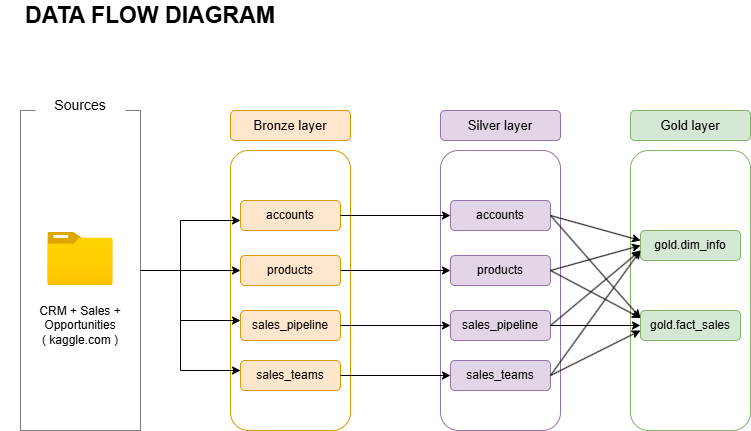

The diagram above was exported from draw.io. Its source (the exported page's mxGraphModel, read from the mxfile embedded in the PNG):
<mxGraphModel dx="1034" dy="570" grid="1" gridSize="10" guides="1" tooltips="1" connect="1" arrows="1" fold="1" page="1" pageScale="1" pageWidth="850" pageHeight="1100" math="0" shadow="0">
  <root>
    <mxCell id="0" />
    <mxCell id="1" parent="0" />
    <mxCell id="wd-e02WxWJVG77wdbAxS-1" value="DATA FLOW DIAGRAM" style="text;html=1;align=center;verticalAlign=middle;whiteSpace=wrap;rounded=0;fontSize=23;fontStyle=1" vertex="1" parent="1">
      <mxGeometry x="60" y="50" width="300" height="30" as="geometry" />
    </mxCell>
    <mxCell id="wd-e02WxWJVG77wdbAxS-3" value="" style="rounded=0;whiteSpace=wrap;html=1;fillColor=none;strokeColor=default;strokeWidth=1;dashed=1;dashPattern=1 1;" vertex="1" parent="1">
      <mxGeometry x="80" y="160" width="120" height="320" as="geometry" />
    </mxCell>
    <mxCell id="wd-e02WxWJVG77wdbAxS-4" value="Sources" style="rounded=1;whiteSpace=wrap;html=1;strokeColor=none;fontSize=14;" vertex="1" parent="1">
      <mxGeometry x="95" y="140" width="90" height="30" as="geometry" />
    </mxCell>
    <mxCell id="wd-e02WxWJVG77wdbAxS-5" value="" style="rounded=1;whiteSpace=wrap;html=1;fillColor=none;strokeColor=#d79b00;" vertex="1" parent="1">
      <mxGeometry x="290" y="200" width="120" height="280" as="geometry" />
    </mxCell>
    <mxCell id="wd-e02WxWJVG77wdbAxS-6" value="Bronze layer" style="rounded=1;whiteSpace=wrap;html=1;fillColor=#ffe6cc;strokeColor=#d79b00;fontSize=13;" vertex="1" parent="1">
      <mxGeometry x="290" y="160" width="120" height="30" as="geometry" />
    </mxCell>
    <mxCell id="wd-e02WxWJVG77wdbAxS-7" value="" style="rounded=1;whiteSpace=wrap;html=1;fillColor=none;strokeColor=#9673a6;" vertex="1" parent="1">
      <mxGeometry x="500" y="200" width="120" height="280" as="geometry" />
    </mxCell>
    <mxCell id="wd-e02WxWJVG77wdbAxS-8" value="Silver layer" style="rounded=1;whiteSpace=wrap;html=1;fillColor=#e1d5e7;strokeColor=#9673a6;fontSize=13;" vertex="1" parent="1">
      <mxGeometry x="500" y="160" width="120" height="30" as="geometry" />
    </mxCell>
    <mxCell id="wd-e02WxWJVG77wdbAxS-9" value="" style="rounded=1;whiteSpace=wrap;html=1;fillColor=none;strokeColor=#82b366;" vertex="1" parent="1">
      <mxGeometry x="690" y="200" width="120" height="280" as="geometry" />
    </mxCell>
    <mxCell id="wd-e02WxWJVG77wdbAxS-10" value="Gold layer" style="rounded=1;whiteSpace=wrap;html=1;fillColor=#d5e8d4;strokeColor=#82b366;fontSize=13;" vertex="1" parent="1">
      <mxGeometry x="690" y="160" width="120" height="30" as="geometry" />
    </mxCell>
    <mxCell id="wd-e02WxWJVG77wdbAxS-11" value="accounts" style="rounded=1;whiteSpace=wrap;html=1;fillColor=#ffe6cc;strokeColor=#d79b00;fontSize=12;" vertex="1" parent="1">
      <mxGeometry x="300" y="250" width="100" height="30" as="geometry" />
    </mxCell>
    <mxCell id="wd-e02WxWJVG77wdbAxS-12" value="sales_teams" style="rounded=1;whiteSpace=wrap;html=1;fillColor=#ffe6cc;strokeColor=#d79b00;" vertex="1" parent="1">
      <mxGeometry x="300" y="410" width="100" height="30" as="geometry" />
    </mxCell>
    <mxCell id="wd-e02WxWJVG77wdbAxS-13" value="sales_pipeline" style="rounded=1;whiteSpace=wrap;html=1;fillColor=#ffe6cc;strokeColor=#d79b00;" vertex="1" parent="1">
      <mxGeometry x="300" y="360" width="100" height="30" as="geometry" />
    </mxCell>
    <mxCell id="wd-e02WxWJVG77wdbAxS-14" value="products" style="rounded=1;whiteSpace=wrap;html=1;fillColor=#ffe6cc;strokeColor=#d79b00;" vertex="1" parent="1">
      <mxGeometry x="300" y="305" width="100" height="30" as="geometry" />
    </mxCell>
    <mxCell id="wd-e02WxWJVG77wdbAxS-16" value="accounts" style="rounded=1;whiteSpace=wrap;html=1;fillColor=#e1d5e7;strokeColor=#9673a6;fontSize=12;" vertex="1" parent="1">
      <mxGeometry x="510" y="250" width="100" height="30" as="geometry" />
    </mxCell>
    <mxCell id="wd-e02WxWJVG77wdbAxS-17" value="sales_teams" style="rounded=1;whiteSpace=wrap;html=1;fillColor=#e1d5e7;strokeColor=#9673a6;" vertex="1" parent="1">
      <mxGeometry x="510" y="410" width="100" height="30" as="geometry" />
    </mxCell>
    <mxCell id="wd-e02WxWJVG77wdbAxS-18" value="sales_pipeline" style="rounded=1;whiteSpace=wrap;html=1;fillColor=#e1d5e7;strokeColor=#9673a6;" vertex="1" parent="1">
      <mxGeometry x="510" y="360" width="100" height="30" as="geometry" />
    </mxCell>
    <mxCell id="wd-e02WxWJVG77wdbAxS-19" value="products" style="rounded=1;whiteSpace=wrap;html=1;fillColor=#e1d5e7;strokeColor=#9673a6;" vertex="1" parent="1">
      <mxGeometry x="510" y="305" width="100" height="30" as="geometry" />
    </mxCell>
    <mxCell id="wd-e02WxWJVG77wdbAxS-20" value="gold.dim_info" style="rounded=1;whiteSpace=wrap;html=1;fillColor=#d5e8d4;strokeColor=#82b366;fontSize=12;" vertex="1" parent="1">
      <mxGeometry x="700" y="280" width="100" height="30" as="geometry" />
    </mxCell>
    <mxCell id="wd-e02WxWJVG77wdbAxS-23" value="gold.fact_sales" style="rounded=1;whiteSpace=wrap;html=1;fillColor=#d5e8d4;strokeColor=#82b366;" vertex="1" parent="1">
      <mxGeometry x="700" y="360" width="100" height="30" as="geometry" />
    </mxCell>
    <mxCell id="wd-e02WxWJVG77wdbAxS-25" value="" style="image;aspect=fixed;html=1;points=[];align=center;fontSize=12;image=img/lib/azure2/general/Folder_Blank.svg;" vertex="1" parent="1">
      <mxGeometry x="107.35" y="282" width="65.3" height="53" as="geometry" />
    </mxCell>
    <mxCell id="wd-e02WxWJVG77wdbAxS-26" value="CRM + Sales + Opportunities&lt;div&gt;( kaggle.com )&lt;/div&gt;" style="text;html=1;align=center;verticalAlign=middle;whiteSpace=wrap;rounded=0;" vertex="1" parent="1">
      <mxGeometry x="80" y="350" width="120" height="50" as="geometry" />
    </mxCell>
    <mxCell id="wd-e02WxWJVG77wdbAxS-28" value="" style="endArrow=classic;html=1;rounded=0;exitX=1;exitY=0.5;exitDx=0;exitDy=0;entryX=0;entryY=0.5;entryDx=0;entryDy=0;" edge="1" parent="1" source="wd-e02WxWJVG77wdbAxS-3" target="wd-e02WxWJVG77wdbAxS-14">
      <mxGeometry width="50" height="50" relative="1" as="geometry">
        <mxPoint x="200" y="320" as="sourcePoint" />
        <mxPoint x="250" y="270" as="targetPoint" />
      </mxGeometry>
    </mxCell>
    <mxCell id="wd-e02WxWJVG77wdbAxS-29" value="" style="endArrow=classic;html=1;rounded=0;" edge="1" parent="1">
      <mxGeometry width="50" height="50" relative="1" as="geometry">
        <mxPoint x="240" y="320" as="sourcePoint" />
        <mxPoint x="300" y="270" as="targetPoint" />
        <Array as="points">
          <mxPoint x="240" y="270" />
        </Array>
      </mxGeometry>
    </mxCell>
    <mxCell id="wd-e02WxWJVG77wdbAxS-30" value="" style="endArrow=classic;html=1;rounded=0;" edge="1" parent="1">
      <mxGeometry width="50" height="50" relative="1" as="geometry">
        <mxPoint x="240" y="320" as="sourcePoint" />
        <mxPoint x="300" y="370" as="targetPoint" />
        <Array as="points">
          <mxPoint x="240" y="370" />
        </Array>
      </mxGeometry>
    </mxCell>
    <mxCell id="wd-e02WxWJVG77wdbAxS-31" value="" style="endArrow=classic;html=1;rounded=0;" edge="1" parent="1">
      <mxGeometry width="50" height="50" relative="1" as="geometry">
        <mxPoint x="240" y="370" as="sourcePoint" />
        <mxPoint x="300" y="420" as="targetPoint" />
        <Array as="points">
          <mxPoint x="240" y="420" />
        </Array>
      </mxGeometry>
    </mxCell>
    <mxCell id="wd-e02WxWJVG77wdbAxS-32" value="" style="endArrow=classic;html=1;rounded=0;entryX=0;entryY=0.5;entryDx=0;entryDy=0;" edge="1" parent="1" source="wd-e02WxWJVG77wdbAxS-11" target="wd-e02WxWJVG77wdbAxS-16">
      <mxGeometry width="50" height="50" relative="1" as="geometry">
        <mxPoint x="460" y="310" as="sourcePoint" />
        <mxPoint x="510" y="260" as="targetPoint" />
      </mxGeometry>
    </mxCell>
    <mxCell id="wd-e02WxWJVG77wdbAxS-33" value="" style="endArrow=classic;html=1;rounded=0;entryX=0;entryY=0.5;entryDx=0;entryDy=0;exitX=1;exitY=0.5;exitDx=0;exitDy=0;" edge="1" parent="1" source="wd-e02WxWJVG77wdbAxS-14" target="wd-e02WxWJVG77wdbAxS-19">
      <mxGeometry width="50" height="50" relative="1" as="geometry">
        <mxPoint x="390" y="360" as="sourcePoint" />
        <mxPoint x="490" y="330" as="targetPoint" />
      </mxGeometry>
    </mxCell>
    <mxCell id="wd-e02WxWJVG77wdbAxS-34" value="" style="endArrow=classic;html=1;rounded=0;entryX=0;entryY=0.5;entryDx=0;entryDy=0;exitX=1;exitY=0.5;exitDx=0;exitDy=0;" edge="1" parent="1" source="wd-e02WxWJVG77wdbAxS-13" target="wd-e02WxWJVG77wdbAxS-18">
      <mxGeometry width="50" height="50" relative="1" as="geometry">
        <mxPoint x="390" y="360" as="sourcePoint" />
        <mxPoint x="440" y="310" as="targetPoint" />
      </mxGeometry>
    </mxCell>
    <mxCell id="wd-e02WxWJVG77wdbAxS-35" value="" style="endArrow=classic;html=1;rounded=0;entryX=0;entryY=0.5;entryDx=0;entryDy=0;exitX=1;exitY=0.5;exitDx=0;exitDy=0;" edge="1" parent="1" source="wd-e02WxWJVG77wdbAxS-12" target="wd-e02WxWJVG77wdbAxS-17">
      <mxGeometry width="50" height="50" relative="1" as="geometry">
        <mxPoint x="390" y="360" as="sourcePoint" />
        <mxPoint x="440" y="310" as="targetPoint" />
      </mxGeometry>
    </mxCell>
    <mxCell id="wd-e02WxWJVG77wdbAxS-36" value="" style="endArrow=classic;html=1;rounded=0;exitX=1;exitY=0.5;exitDx=0;exitDy=0;" edge="1" parent="1" source="wd-e02WxWJVG77wdbAxS-16">
      <mxGeometry width="50" height="50" relative="1" as="geometry">
        <mxPoint x="390" y="360" as="sourcePoint" />
        <mxPoint x="700" y="290" as="targetPoint" />
      </mxGeometry>
    </mxCell>
    <mxCell id="wd-e02WxWJVG77wdbAxS-41" value="" style="endArrow=classic;html=1;rounded=0;entryX=0;entryY=0.5;entryDx=0;entryDy=0;exitX=1;exitY=0.5;exitDx=0;exitDy=0;" edge="1" parent="1" source="wd-e02WxWJVG77wdbAxS-19" target="wd-e02WxWJVG77wdbAxS-20">
      <mxGeometry width="50" height="50" relative="1" as="geometry">
        <mxPoint x="390" y="360" as="sourcePoint" />
        <mxPoint x="440" y="310" as="targetPoint" />
      </mxGeometry>
    </mxCell>
    <mxCell id="wd-e02WxWJVG77wdbAxS-42" value="" style="endArrow=classic;html=1;rounded=0;exitX=1;exitY=0.5;exitDx=0;exitDy=0;" edge="1" parent="1" source="wd-e02WxWJVG77wdbAxS-18">
      <mxGeometry width="50" height="50" relative="1" as="geometry">
        <mxPoint x="390" y="360" as="sourcePoint" />
        <mxPoint x="700" y="300" as="targetPoint" />
      </mxGeometry>
    </mxCell>
    <mxCell id="wd-e02WxWJVG77wdbAxS-43" value="" style="endArrow=classic;html=1;rounded=0;exitX=1;exitY=0.5;exitDx=0;exitDy=0;" edge="1" parent="1" source="wd-e02WxWJVG77wdbAxS-17">
      <mxGeometry width="50" height="50" relative="1" as="geometry">
        <mxPoint x="390" y="360" as="sourcePoint" />
        <mxPoint x="700" y="300" as="targetPoint" />
      </mxGeometry>
    </mxCell>
    <mxCell id="wd-e02WxWJVG77wdbAxS-44" value="" style="endArrow=classic;html=1;rounded=0;entryX=0;entryY=0.25;entryDx=0;entryDy=0;exitX=1;exitY=0.5;exitDx=0;exitDy=0;" edge="1" parent="1" source="wd-e02WxWJVG77wdbAxS-16" target="wd-e02WxWJVG77wdbAxS-23">
      <mxGeometry width="50" height="50" relative="1" as="geometry">
        <mxPoint x="390" y="360" as="sourcePoint" />
        <mxPoint x="440" y="310" as="targetPoint" />
      </mxGeometry>
    </mxCell>
    <mxCell id="wd-e02WxWJVG77wdbAxS-45" value="" style="endArrow=classic;html=1;rounded=0;entryX=0;entryY=0.25;entryDx=0;entryDy=0;exitX=1;exitY=0.5;exitDx=0;exitDy=0;" edge="1" parent="1" source="wd-e02WxWJVG77wdbAxS-19" target="wd-e02WxWJVG77wdbAxS-23">
      <mxGeometry width="50" height="50" relative="1" as="geometry">
        <mxPoint x="390" y="360" as="sourcePoint" />
        <mxPoint x="630" y="350" as="targetPoint" />
      </mxGeometry>
    </mxCell>
    <mxCell id="wd-e02WxWJVG77wdbAxS-46" value="" style="endArrow=classic;html=1;rounded=0;entryX=0;entryY=0.5;entryDx=0;entryDy=0;" edge="1" parent="1" target="wd-e02WxWJVG77wdbAxS-23">
      <mxGeometry width="50" height="50" relative="1" as="geometry">
        <mxPoint x="610" y="375" as="sourcePoint" />
        <mxPoint x="440" y="310" as="targetPoint" />
      </mxGeometry>
    </mxCell>
    <mxCell id="wd-e02WxWJVG77wdbAxS-47" value="" style="endArrow=classic;html=1;rounded=0;entryX=0.083;entryY=0.643;entryDx=0;entryDy=0;entryPerimeter=0;exitX=1;exitY=0.5;exitDx=0;exitDy=0;" edge="1" parent="1" source="wd-e02WxWJVG77wdbAxS-17" target="wd-e02WxWJVG77wdbAxS-9">
      <mxGeometry width="50" height="50" relative="1" as="geometry">
        <mxPoint x="390" y="360" as="sourcePoint" />
        <mxPoint x="440" y="310" as="targetPoint" />
      </mxGeometry>
    </mxCell>
  </root>
</mxGraphModel>